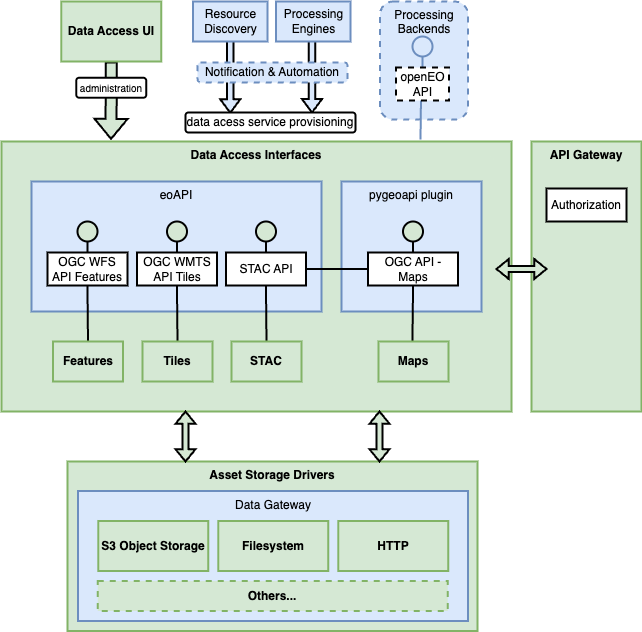

The diagram above was exported from draw.io. Its source (the exported page's mxGraphModel, read from the mxfile embedded in the PNG):
<mxGraphModel dx="2066" dy="1191" grid="1" gridSize="10" guides="1" tooltips="1" connect="1" arrows="1" fold="1" page="1" pageScale="1" pageWidth="1169" pageHeight="827" math="0" shadow="0">
  <root>
    <mxCell id="y9iJorxDsCL_mvQsIZna-0" />
    <mxCell id="y9iJorxDsCL_mvQsIZna-1" parent="y9iJorxDsCL_mvQsIZna-0" />
    <mxCell id="toKn7ndSRnUmNk3aLx7p-40" value="Data Access Interfaces" style="rounded=0;whiteSpace=wrap;html=1;arcSize=4;verticalAlign=top;strokeWidth=2;fillColor=#d5e8d4;strokeColor=#82b366;fontStyle=1" parent="y9iJorxDsCL_mvQsIZna-1" vertex="1">
      <mxGeometry x="101" y="220" width="510" height="270" as="geometry" />
    </mxCell>
    <mxCell id="Wl1fFOhk1eZphMZX9her-6" value="&lt;span style=&quot;font-weight: 400;&quot;&gt;pygeoapi plugin&lt;/span&gt;" style="rounded=0;whiteSpace=wrap;html=1;fontStyle=1;strokeWidth=2;fillColor=#dae8fc;strokeColor=#6c8ebf;verticalAlign=top;" parent="y9iJorxDsCL_mvQsIZna-1" vertex="1">
      <mxGeometry x="441" y="260" width="140" height="130" as="geometry" />
    </mxCell>
    <mxCell id="Wl1fFOhk1eZphMZX9her-4" value="&lt;span style=&quot;font-weight: normal;&quot;&gt;eoAPI&lt;/span&gt;" style="rounded=0;whiteSpace=wrap;html=1;fontStyle=1;strokeWidth=2;fillColor=#dae8fc;strokeColor=#6c8ebf;verticalAlign=top;" parent="y9iJorxDsCL_mvQsIZna-1" vertex="1">
      <mxGeometry x="131" y="260" width="290" height="130" as="geometry" />
    </mxCell>
    <mxCell id="41lYQHXGyvBaQsIA8pKT-7" value="Asset Storage Drivers" style="rounded=0;whiteSpace=wrap;html=1;fillColor=#d5e8d4;strokeColor=#82b366;strokeWidth=2;fontStyle=1;verticalAlign=top;" parent="y9iJorxDsCL_mvQsIZna-1" vertex="1">
      <mxGeometry x="167" y="540" width="410" height="169.5" as="geometry" />
    </mxCell>
    <mxCell id="ci6w4dk8UF0cJh0LrwTo-0" value="&lt;span style=&quot;font-weight: normal;&quot;&gt;Data Gateway&lt;/span&gt;" style="rounded=0;whiteSpace=wrap;html=1;fontStyle=1;strokeWidth=2;fillColor=#dae8fc;strokeColor=#6c8ebf;verticalAlign=top;" parent="y9iJorxDsCL_mvQsIZna-1" vertex="1">
      <mxGeometry x="177.5" y="569.5" width="390" height="130" as="geometry" />
    </mxCell>
    <mxCell id="41lYQHXGyvBaQsIA8pKT-16" value="" style="shape=flexArrow;endArrow=classic;html=1;rounded=0;exitX=0.5;exitY=1;exitDx=0;exitDy=0;fillColor=#d5e8d4;strokeColor=#000000;strokeWidth=2;entryX=0.122;entryY=-0.006;entryDx=0;entryDy=0;entryPerimeter=0;" parent="y9iJorxDsCL_mvQsIZna-1" source="41lYQHXGyvBaQsIA8pKT-6" edge="1">
      <mxGeometry width="50" height="50" relative="1" as="geometry">
        <mxPoint x="80.75" y="226" as="sourcePoint" />
        <mxPoint x="210.5300000000002" y="218.3800000000001" as="targetPoint" />
      </mxGeometry>
    </mxCell>
    <mxCell id="toKn7ndSRnUmNk3aLx7p-45" value="" style="html=1;shadow=0;dashed=0;align=center;verticalAlign=middle;shape=mxgraph.arrows2.arrow;dy=0.67;dx=13.43;direction=south;notch=0;strokeWidth=2;strokeColor=#000000;fillColor=#dae8fc;" parent="y9iJorxDsCL_mvQsIZna-1" vertex="1">
      <mxGeometry x="401.5" y="101" width="20" height="90" as="geometry" />
    </mxCell>
    <mxCell id="toKn7ndSRnUmNk3aLx7p-44" value="" style="html=1;shadow=0;dashed=0;align=center;verticalAlign=middle;shape=mxgraph.arrows2.arrow;dy=0.67;dx=13.43;direction=south;notch=0;strokeWidth=2;strokeColor=#000000;fillColor=#dae8fc;" parent="y9iJorxDsCL_mvQsIZna-1" vertex="1">
      <mxGeometry x="319.75" y="110.75" width="20" height="80.5" as="geometry" />
    </mxCell>
    <mxCell id="toKn7ndSRnUmNk3aLx7p-14" style="edgeStyle=orthogonalEdgeStyle;rounded=0;orthogonalLoop=1;jettySize=auto;html=1;entryX=0.5;entryY=0;entryDx=0;entryDy=0;endArrow=none;endFill=0;strokeWidth=2;strokeColor=#000000;" parent="y9iJorxDsCL_mvQsIZna-1" source="toKn7ndSRnUmNk3aLx7p-15" target="41lYQHXGyvBaQsIA8pKT-0" edge="1">
      <mxGeometry relative="1" as="geometry">
        <mxPoint x="186.8800000000001" y="384" as="targetPoint" />
      </mxGeometry>
    </mxCell>
    <mxCell id="toKn7ndSRnUmNk3aLx7p-15" value="" style="ellipse;whiteSpace=wrap;html=1;aspect=fixed;strokeWidth=2;fillColor=#d5e8d4;strokeColor=#000000;" parent="y9iJorxDsCL_mvQsIZna-1" vertex="1">
      <mxGeometry x="177" y="300" width="20" height="20" as="geometry" />
    </mxCell>
    <mxCell id="toKn7ndSRnUmNk3aLx7p-16" value="OGC WFS&lt;br&gt;API Features" style="rounded=0;whiteSpace=wrap;html=1;strokeWidth=2;" parent="y9iJorxDsCL_mvQsIZna-1" vertex="1">
      <mxGeometry x="147" y="331" width="80" height="33" as="geometry" />
    </mxCell>
    <mxCell id="toKn7ndSRnUmNk3aLx7p-17" style="edgeStyle=orthogonalEdgeStyle;rounded=0;orthogonalLoop=1;jettySize=auto;html=1;entryX=0.484;entryY=0.125;entryDx=0;entryDy=0;entryPerimeter=0;endArrow=none;endFill=0;strokeWidth=2;strokeColor=#000000;" parent="y9iJorxDsCL_mvQsIZna-1" source="toKn7ndSRnUmNk3aLx7p-18" target="41lYQHXGyvBaQsIA8pKT-1" edge="1">
      <mxGeometry relative="1" as="geometry">
        <mxPoint x="516.3800000000001" y="384" as="targetPoint" />
      </mxGeometry>
    </mxCell>
    <mxCell id="toKn7ndSRnUmNk3aLx7p-18" value="" style="ellipse;whiteSpace=wrap;html=1;aspect=fixed;strokeWidth=2;fillColor=#d5e8d4;strokeColor=#000000;" parent="y9iJorxDsCL_mvQsIZna-1" vertex="1">
      <mxGeometry x="502.5" y="300" width="20" height="20" as="geometry" />
    </mxCell>
    <mxCell id="Wl1fFOhk1eZphMZX9her-17" style="edgeStyle=orthogonalEdgeStyle;rounded=0;orthogonalLoop=1;jettySize=auto;html=1;exitX=0;exitY=0.5;exitDx=0;exitDy=0;strokeWidth=2;endArrow=none;endFill=0;" parent="y9iJorxDsCL_mvQsIZna-1" source="toKn7ndSRnUmNk3aLx7p-19" target="Wl1fFOhk1eZphMZX9her-14" edge="1">
      <mxGeometry relative="1" as="geometry" />
    </mxCell>
    <mxCell id="toKn7ndSRnUmNk3aLx7p-19" value="OGC API - Maps" style="rounded=0;whiteSpace=wrap;html=1;strokeWidth=2;" parent="y9iJorxDsCL_mvQsIZna-1" vertex="1">
      <mxGeometry x="467.5" y="331" width="90" height="33" as="geometry" />
    </mxCell>
    <mxCell id="toKn7ndSRnUmNk3aLx7p-30" style="edgeStyle=orthogonalEdgeStyle;rounded=0;orthogonalLoop=1;jettySize=auto;html=1;entryX=0.5;entryY=0;entryDx=0;entryDy=0;endArrow=none;endFill=0;strokeWidth=2;strokeColor=#000000;" parent="y9iJorxDsCL_mvQsIZna-1" source="toKn7ndSRnUmNk3aLx7p-31" target="41lYQHXGyvBaQsIA8pKT-4" edge="1">
      <mxGeometry relative="1" as="geometry">
        <mxPoint x="275.3800000000001" y="384" as="targetPoint" />
      </mxGeometry>
    </mxCell>
    <mxCell id="toKn7ndSRnUmNk3aLx7p-31" value="" style="ellipse;whiteSpace=wrap;html=1;aspect=fixed;strokeWidth=2;fillColor=#d5e8d4;strokeColor=#000000;" parent="y9iJorxDsCL_mvQsIZna-1" vertex="1">
      <mxGeometry x="266.5" y="300" width="20" height="20" as="geometry" />
    </mxCell>
    <mxCell id="toKn7ndSRnUmNk3aLx7p-41" value="Resource&lt;br&gt;Discovery" style="rounded=0;whiteSpace=wrap;html=1;strokeWidth=2;fillColor=#dae8fc;strokeColor=#6c8ebf;" parent="y9iJorxDsCL_mvQsIZna-1" vertex="1">
      <mxGeometry x="292.5" y="80" width="74.5" height="40" as="geometry" />
    </mxCell>
    <mxCell id="toKn7ndSRnUmNk3aLx7p-42" value="Processing&lt;br&gt;Engines" style="rounded=0;whiteSpace=wrap;html=1;strokeWidth=2;fillColor=#dae8fc;strokeColor=#6c8ebf;" parent="y9iJorxDsCL_mvQsIZna-1" vertex="1">
      <mxGeometry x="375.5" y="80" width="74.5" height="40" as="geometry" />
    </mxCell>
    <mxCell id="toKn7ndSRnUmNk3aLx7p-43" value="Notification &amp;amp; Automation" style="rounded=1;whiteSpace=wrap;html=1;dashed=1;strokeWidth=2;fillColor=#dae8fc;strokeColor=#6c8ebf;" parent="y9iJorxDsCL_mvQsIZna-1" vertex="1">
      <mxGeometry x="297" y="141" width="150" height="20" as="geometry" />
    </mxCell>
    <mxCell id="toKn7ndSRnUmNk3aLx7p-46" value="data acess service provisioning" style="rounded=1;whiteSpace=wrap;html=1;strokeWidth=2;" parent="y9iJorxDsCL_mvQsIZna-1" vertex="1">
      <mxGeometry x="285" y="191" width="170" height="20" as="geometry" />
    </mxCell>
    <mxCell id="toKn7ndSRnUmNk3aLx7p-36" value="&lt;span style=&quot;&quot;&gt;Processing Backends&lt;/span&gt;" style="rounded=1;whiteSpace=wrap;html=1;shadow=0;verticalAlign=top;dashed=1;strokeWidth=2;fillColor=#dae8fc;strokeColor=#6c8ebf;labelBackgroundColor=none;" parent="y9iJorxDsCL_mvQsIZna-1" vertex="1">
      <mxGeometry x="479.5" y="80" width="88" height="118.08" as="geometry" />
    </mxCell>
    <mxCell id="toKn7ndSRnUmNk3aLx7p-21" value="" style="ellipse;whiteSpace=wrap;html=1;aspect=fixed;strokeWidth=2;fillColor=#dae8fc;strokeColor=#6c8ebf;" parent="y9iJorxDsCL_mvQsIZna-1" vertex="1">
      <mxGeometry x="512" y="115" width="20" height="20" as="geometry" />
    </mxCell>
    <mxCell id="toKn7ndSRnUmNk3aLx7p-32" value="OGC WMTS&lt;br&gt;API Tiles" style="rounded=0;whiteSpace=wrap;html=1;strokeWidth=2;" parent="y9iJorxDsCL_mvQsIZna-1" vertex="1">
      <mxGeometry x="236.5" y="331" width="80" height="33" as="geometry" />
    </mxCell>
    <mxCell id="bMnkP_vJT0Qf3qOL55IK-1" style="edgeStyle=orthogonalEdgeStyle;rounded=0;orthogonalLoop=1;jettySize=auto;html=1;endArrow=none;endFill=0;strokeWidth=2;strokeColor=#6c8ebf;fillColor=#dae8fc;exitX=0.5;exitY=1;exitDx=0;exitDy=0;" parent="y9iJorxDsCL_mvQsIZna-1" source="toKn7ndSRnUmNk3aLx7p-21" edge="1">
      <mxGeometry relative="1" as="geometry">
        <mxPoint x="520" y="218" as="targetPoint" />
        <mxPoint x="468.55999999999995" y="136.92" as="sourcePoint" />
      </mxGeometry>
    </mxCell>
    <mxCell id="toKn7ndSRnUmNk3aLx7p-22" value="openEO API" style="rounded=0;whiteSpace=wrap;html=1;dashed=1;strokeWidth=2;" parent="y9iJorxDsCL_mvQsIZna-1" vertex="1">
      <mxGeometry x="495.5" y="146" width="53" height="33" as="geometry" />
    </mxCell>
    <mxCell id="41lYQHXGyvBaQsIA8pKT-0" value="Features" style="rounded=0;whiteSpace=wrap;html=1;fontStyle=1;strokeWidth=2;fillColor=#d5e8d4;strokeColor=#82b366;" parent="y9iJorxDsCL_mvQsIZna-1" vertex="1">
      <mxGeometry x="152.5" y="420" width="70" height="40" as="geometry" />
    </mxCell>
    <mxCell id="41lYQHXGyvBaQsIA8pKT-1" value="Maps" style="rounded=0;whiteSpace=wrap;html=1;fontStyle=1;strokeWidth=2;fillColor=#d5e8d4;strokeColor=#82b366;" parent="y9iJorxDsCL_mvQsIZna-1" vertex="1">
      <mxGeometry x="478" y="420" width="70" height="40" as="geometry" />
    </mxCell>
    <mxCell id="41lYQHXGyvBaQsIA8pKT-4" value="Tiles" style="rounded=0;whiteSpace=wrap;html=1;fontStyle=1;strokeWidth=2;fillColor=#d5e8d4;strokeColor=#82b366;" parent="y9iJorxDsCL_mvQsIZna-1" vertex="1">
      <mxGeometry x="242" y="420" width="70" height="40" as="geometry" />
    </mxCell>
    <mxCell id="41lYQHXGyvBaQsIA8pKT-6" value="Data Access UI" style="rounded=0;whiteSpace=wrap;html=1;fillColor=#d5e8d4;strokeColor=#82b366;strokeWidth=2;fontStyle=1" parent="y9iJorxDsCL_mvQsIZna-1" vertex="1">
      <mxGeometry x="160.75" y="80" width="100" height="60" as="geometry" />
    </mxCell>
    <mxCell id="41lYQHXGyvBaQsIA8pKT-8" value="S3 Object Storage" style="rounded=0;whiteSpace=wrap;html=1;fontStyle=1;strokeWidth=2;fillColor=#d5e8d4;strokeColor=#82b366;" parent="y9iJorxDsCL_mvQsIZna-1" vertex="1">
      <mxGeometry x="197.75" y="599.5" width="110" height="50" as="geometry" />
    </mxCell>
    <mxCell id="41lYQHXGyvBaQsIA8pKT-9" value="Filesystem" style="rounded=0;whiteSpace=wrap;html=1;fontStyle=1;strokeWidth=2;fillColor=#d5e8d4;strokeColor=#82b366;" parent="y9iJorxDsCL_mvQsIZna-1" vertex="1">
      <mxGeometry x="317.75" y="599.5" width="110" height="50" as="geometry" />
    </mxCell>
    <mxCell id="41lYQHXGyvBaQsIA8pKT-10" value="HTTP" style="rounded=0;whiteSpace=wrap;html=1;fontStyle=1;strokeWidth=2;fillColor=#d5e8d4;strokeColor=#82b366;" parent="y9iJorxDsCL_mvQsIZna-1" vertex="1">
      <mxGeometry x="437.75" y="599.5" width="110" height="50" as="geometry" />
    </mxCell>
    <mxCell id="41lYQHXGyvBaQsIA8pKT-11" value="Others..." style="rounded=0;whiteSpace=wrap;html=1;fontStyle=1;strokeWidth=2;fillColor=#d5e8d4;strokeColor=#82b366;dashed=1;" parent="y9iJorxDsCL_mvQsIZna-1" vertex="1">
      <mxGeometry x="197.25" y="659.5" width="350" height="30" as="geometry" />
    </mxCell>
    <mxCell id="toKn7ndSRnUmNk3aLx7p-38" value="" style="html=1;shadow=0;dashed=0;align=center;verticalAlign=middle;shape=mxgraph.arrows2.twoWayArrow;dy=0.69;dx=12.29;direction=south;strokeWidth=2;strokeColor=#000000;fillColor=#d5e8d4;" parent="y9iJorxDsCL_mvQsIZna-1" vertex="1">
      <mxGeometry x="275" y="490" width="20" height="50" as="geometry" />
    </mxCell>
    <mxCell id="41lYQHXGyvBaQsIA8pKT-12" value="" style="html=1;shadow=0;dashed=0;align=center;verticalAlign=middle;shape=mxgraph.arrows2.twoWayArrow;dy=0.69;dx=12.29;direction=south;strokeWidth=2;strokeColor=#000000;fillColor=#d5e8d4;" parent="y9iJorxDsCL_mvQsIZna-1" vertex="1">
      <mxGeometry x="469" y="490" width="20" height="50" as="geometry" />
    </mxCell>
    <mxCell id="41lYQHXGyvBaQsIA8pKT-15" value="administration" style="rounded=1;whiteSpace=wrap;html=1;strokeWidth=2;fontSize=10;" parent="y9iJorxDsCL_mvQsIZna-1" vertex="1">
      <mxGeometry x="175.75" y="156.25" width="70" height="20" as="geometry" />
    </mxCell>
    <mxCell id="Wl1fFOhk1eZphMZX9her-12" style="edgeStyle=orthogonalEdgeStyle;rounded=0;orthogonalLoop=1;jettySize=auto;html=1;entryX=0.5;entryY=0;entryDx=0;entryDy=0;endArrow=none;endFill=0;strokeWidth=2;strokeColor=#000000;" parent="y9iJorxDsCL_mvQsIZna-1" source="Wl1fFOhk1eZphMZX9her-13" target="Wl1fFOhk1eZphMZX9her-15" edge="1">
      <mxGeometry relative="1" as="geometry">
        <mxPoint x="365.3800000000001" y="384" as="targetPoint" />
      </mxGeometry>
    </mxCell>
    <mxCell id="Wl1fFOhk1eZphMZX9her-13" value="" style="ellipse;whiteSpace=wrap;html=1;aspect=fixed;strokeWidth=2;fillColor=#d5e8d4;strokeColor=#000000;" parent="y9iJorxDsCL_mvQsIZna-1" vertex="1">
      <mxGeometry x="355.5" y="300" width="20" height="20" as="geometry" />
    </mxCell>
    <mxCell id="Wl1fFOhk1eZphMZX9her-14" value="STAC API" style="rounded=0;whiteSpace=wrap;html=1;strokeWidth=2;" parent="y9iJorxDsCL_mvQsIZna-1" vertex="1">
      <mxGeometry x="325.5" y="331" width="80" height="33" as="geometry" />
    </mxCell>
    <mxCell id="Wl1fFOhk1eZphMZX9her-15" value="STAC" style="rounded=0;whiteSpace=wrap;html=1;fontStyle=1;strokeWidth=2;fillColor=#d5e8d4;strokeColor=#82b366;" parent="y9iJorxDsCL_mvQsIZna-1" vertex="1">
      <mxGeometry x="331" y="420" width="70" height="40" as="geometry" />
    </mxCell>
    <mxCell id="Wl1fFOhk1eZphMZX9her-19" value="API Gateway" style="rounded=0;whiteSpace=wrap;html=1;arcSize=4;verticalAlign=top;strokeWidth=2;fillColor=#d5e8d4;strokeColor=#82b366;fontStyle=1" parent="y9iJorxDsCL_mvQsIZna-1" vertex="1">
      <mxGeometry x="631" y="220" width="110" height="270" as="geometry" />
    </mxCell>
    <mxCell id="Wl1fFOhk1eZphMZX9her-21" value="Authorization" style="rounded=0;whiteSpace=wrap;html=1;strokeWidth=2;" parent="y9iJorxDsCL_mvQsIZna-1" vertex="1">
      <mxGeometry x="646" y="267" width="80" height="33" as="geometry" />
    </mxCell>
    <mxCell id="Wl1fFOhk1eZphMZX9her-22" value="" style="html=1;shadow=0;dashed=0;align=center;verticalAlign=middle;shape=mxgraph.arrows2.twoWayArrow;dy=0.69;dx=12.29;direction=south;strokeWidth=2;strokeColor=#000000;fillColor=#d5e8d4;rotation=90;" parent="y9iJorxDsCL_mvQsIZna-1" vertex="1">
      <mxGeometry x="611" y="322.5" width="20" height="50" as="geometry" />
    </mxCell>
  </root>
</mxGraphModel>